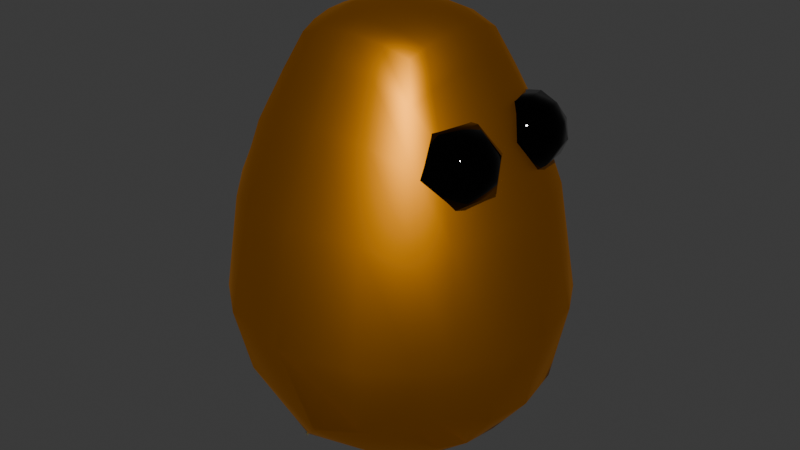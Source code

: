 # Source: potato.blend  (saved by Blender 4.2.66; exported with 4.5.12 LTS)
import bpy
from mathutils import Matrix  # noqa: F401  (used for matrix-valued properties, if any)

bpy.ops.wm.read_factory_settings(use_empty=True)
scene = bpy.context.scene
scene.name = 'Scene'

# ---- collections
col_collection = bpy.data.collections.new('Collection'); scene.collection.children.link(col_collection)

# ---- materials (node trees are filled in below, after node groups)
mat_material_001 = bpy.data.materials.new('Material.001')
mat_material_001.alpha_threshold = 0.0
mat_material_001.roughness = 0.5
mat_material_001.line_color = (0.0, 0.0, 0.0, 1.0)
mat_material_002 = bpy.data.materials.new('Material.002')

# ---- material node trees
mat_material_001.use_nodes = True; mat_material_001.node_tree.nodes.clear()
_N = mat_material_001.node_tree.nodes; _L = mat_material_001.node_tree.links
n0 = _N.new('ShaderNodeOutputMaterial'); n0.name = 'Material Output'; n0.location = (300, 300)
n1 = _N.new('ShaderNodeBsdfPrincipled'); n1.name = 'Principled BSDF'; n1.location = (10, 300)
n1.inputs[0].default_value = (0.8003, 0.2925, 0.0, 1.0)
n1.inputs[1].default_value = 1.0
n1.inputs[3].default_value = 10.25
_L.new(n1.outputs[0], n0.inputs[0])
n0.is_active_output = True
mat_material_002.use_nodes = True; mat_material_002.node_tree.nodes.clear()
_N = mat_material_002.node_tree.nodes; _L = mat_material_002.node_tree.links
n0 = _N.new('ShaderNodeBsdfPrincipled'); n0.name = 'Principled BSDF'; n0.location = (10, 300)
n0.inputs[0].default_value = (0.0, 0.0, 0.0, 1.0)
n0.inputs[1].default_value = 0.7973
n0.inputs[2].default_value = 0.0
n0.inputs[3].default_value = 1.7
n1 = _N.new('ShaderNodeOutputMaterial'); n1.name = 'Material Output'; n1.location = (300, 300)
_L.new(n0.outputs[0], n1.inputs[0])
n1.is_active_output = True

# ---- world
world_world = bpy.data.worlds.new('World'); scene.world = world_world
world_world.use_nodes = True; world_world.node_tree.nodes.clear()
_N = world_world.node_tree.nodes; _L = world_world.node_tree.links
n0 = _N.new('ShaderNodeOutputWorld'); n0.name = 'World Output'; n0.location = (300, 300)
n1 = _N.new('ShaderNodeBackground'); n1.name = 'Background'; n1.location = (10, 300)
n1.inputs[0].default_value = (0.05088, 0.05088, 0.05088, 1.0)
_L.new(n1.outputs[0], n0.inputs[0])
n0.is_active_output = True
world_world.color = (0.05088, 0.05088, 0.05088)
world_world.sun_shadow_jitter_overblur = 0.0

# ---- meshes
me_cube_001 = bpy.data.meshes.new('Cube.001')
me_cube_001.from_pydata([(0.4282, -0.4282, 1.844), (0.6736, -0.6736, -0.6367), (-0.4282, -0.4282, 1.844), (-0.6736, -0.6736, -0.6736), (-0.8391, 0.0, -0.8391), (0.4692, 0.0, 1.933), (-0.4692, 0.0, 1.933), (0.8391, 0.0, -0.8391), (-0.793, -0.793, -0.3728), (-0.8383, -0.8383, 0.05943), (-0.7696, -0.7696, 0.7307), (-0.6443, -0.6443, 1.267), (-0.5243, -0.5243, 1.599), (0.5243, -0.5243, 1.599), (0.6443, -0.6443, 1.267), (0.7696, -0.7696, 0.7307), (0.8383, -0.8383, 0.05943), (0.6747, -0.793, -0.3728), (0.5985, 0.0, 1.751), (0.7868, 0.0, 1.43), (1.036, 0.0, 0.8515), (1.21, 0.0, 0.0724), (1.091, 0.0, -0.513), (-0.5985, 0.0, 1.751), (-0.7868, 0.0, 1.43), (-1.036, 0.0, 0.8515), (-1.21, 0.0, 0.0724), (-1.091, 0.0, -0.513), (0.229, -0.458, 1.908), (0.0, -0.4692, 1.933), (-0.229, -0.458, 1.908), (-0.2228, -0.7875, -0.7875), (-0.09787, -0.8677, -0.833), (0.3938, -0.7875, -0.7875), (0.5389, 0.0, -1.078), (0.0, 0.0, -1.119), (-0.5389, 0.0, -1.078), (-0.2538, 0.0, 2.017), (0.0, 0.0, 2.049), (0.2538, 0.0, 2.017), (0.4944, -0.9888, -0.4648), (0.2011, -1.108, -0.5131), (-0.4743, -0.9888, -0.3893), (0.5381, -1.076, 0.06579), (0.007734, -1.21, 0.07235), (-0.5381, -1.076, 0.06579), (0.4731, -0.9462, 0.8476), (0.0, -1.036, 0.8515), (-0.4731, -0.9462, 0.8476), (0.3716, -0.7433, 1.379), (0.0, -0.7868, 1.43), (-0.3716, -0.7433, 1.379), (0.2887, -0.5773, 1.704), (0.0, -0.5985, 1.751), (-0.2887, -0.5773, 1.704), (-0.815, -0.2717, -0.815), (-0.753, -0.502, -0.753), (0.4641, -0.1547, 1.922), (0.4498, -0.2999, 1.891), (-0.4498, -0.2999, 1.891), (-0.4641, -0.1547, 1.922), (0.753, -0.502, -0.753), (0.815, -0.2717, -0.815), (-0.9255, -0.617, -0.4351), (-1.042, -0.3474, -0.4899), (-0.9971, -0.6647, 0.06526), (-1.145, -0.3817, 0.06851), (-0.8899, -0.5933, 0.8332), (-0.9931, -0.331, 0.8496), (-0.7137, -0.4758, 1.355), (-0.7666, -0.2555, 1.406), (-0.5622, -0.3748, 1.674), (-0.5888, -0.1963, 1.729), (1.042, -0.3474, -0.4899), (0.8071, -0.617, -0.4351), (1.145, -0.3817, 0.06851), (0.9971, -0.6647, 0.06526), (0.9931, -0.331, 0.8496), (0.8899, -0.5933, 0.8332), (0.7666, -0.2555, 1.406), (0.7137, -0.4758, 1.355), (0.5888, -0.1963, 1.729), (0.5622, -0.3748, 1.674), (-0.5152, -0.3435, -1.03), (-0.4585, -0.6113, -0.917), (0.0, -0.3824, -1.119), (-0.2517, -0.6656, -0.9375), (0.5152, -0.3435, -1.03), (0.4585, -0.6113, -0.917), (0.2507, -0.1672, 2.003), (0.242, -0.3226, 1.965), (0.0, -0.1719, 2.034), (0.0, -0.3313, 1.993), (-0.2507, -0.1672, 2.003), (-0.242, -0.3226, 1.965), (0.9789, -0.2571, 1.329), (0.9043, -0.1351, 1.292), (0.7826, -0.07087, 1.239), (1.012, -0.3324, 1.212), (0.9625, -0.2656, 1.091), (0.8497, -0.2216, 1.006), (0.9854, -0.4724, 1.208), (0.9156, -0.508, 1.083), (0.7956, -0.5014, 0.9971), (0.9248, -0.5369, 1.32), (0.8106, -0.6198, 1.276), (0.6743, -0.6305, 1.221), (0.9864, -0.4041, 1.339), (0.8912, -0.4615, 1.436), (0.7524, -0.4892, 1.478), (0.6071, -0.4798, 1.453), (0.9182, -0.3216, 1.44), (0.7992, -0.2469, 1.486), (0.6612, -0.2, 1.462)], [], [(94, 59, 2, 30), (54, 30, 2, 12), (88, 61, 1, 33), (82, 58, 0, 13), (72, 60, 6, 23), (55, 64, 27, 4), (64, 66, 26, 27), (66, 68, 25, 26), (68, 70, 24, 25), (70, 72, 23, 24), (61, 74, 17, 1), (74, 76, 16, 17), (76, 78, 15, 16), (78, 80, 14, 15), (80, 82, 13, 14), (31, 42, 8, 3), (42, 45, 9, 8), (45, 48, 10, 9), (48, 51, 11, 10), (51, 54, 12, 11), (14, 13, 52, 49), (49, 52, 53, 50), (50, 53, 54, 51), (15, 14, 49, 46), (46, 49, 50, 47), (47, 50, 51, 48), (16, 15, 46, 43), (43, 46, 47, 44), (44, 47, 48, 45), (17, 16, 43, 40), (40, 43, 44, 41), (41, 44, 45, 42), (1, 17, 40, 33), (33, 40, 41, 32), (32, 41, 42, 31), (56, 84, 31, 3), (84, 86, 32, 31), (86, 88, 33, 32), (13, 0, 28, 52), (52, 28, 29, 53), (53, 29, 30, 54), (58, 90, 28, 0), (90, 92, 29, 28), (92, 94, 30, 29), (38, 37, 93, 91), (91, 93, 94, 92), (39, 38, 91, 89), (89, 91, 92, 90), (5, 39, 89, 57), (57, 89, 90, 58), (35, 34, 87, 85), (85, 87, 88, 86), (36, 35, 85, 83), (83, 85, 86, 84), (4, 36, 83, 55), (55, 83, 84, 56), (19, 18, 81, 79), (79, 81, 82, 80), (20, 19, 79, 77), (77, 79, 80, 78), (21, 20, 77, 75), (75, 77, 78, 76), (22, 21, 75, 73), (73, 75, 76, 74), (7, 22, 73, 62), (62, 73, 74, 61), (11, 12, 71, 69), (69, 71, 72, 70), (10, 11, 69, 67), (67, 69, 70, 68), (9, 10, 67, 65), (65, 67, 68, 66), (8, 9, 65, 63), (63, 65, 66, 64), (3, 8, 63, 56), (56, 63, 64, 55), (12, 2, 59, 71), (71, 59, 60, 72), (18, 5, 57, 81), (81, 57, 58, 82), (34, 7, 62, 87), (87, 62, 61, 88), (37, 6, 60, 93), (93, 60, 59, 94), (95, 107, 98), (96, 95, 98, 99), (97, 96, 99, 100), (99, 98, 101, 102), (100, 99, 102, 103), (98, 107, 101), (102, 101, 104, 105), (103, 102, 105, 106), (101, 107, 104), (105, 104, 108, 109), (106, 105, 109, 110), (104, 107, 108), (110, 109, 112, 113), (108, 107, 111), (109, 108, 111, 112), (113, 112, 96, 97), (111, 107, 95), (112, 111, 95, 96)])
me_cube_001.polygons.foreach_set('use_smooth', [True] * 102)
me_cube_001.polygons.foreach_set('material_index', [0, 0, 0, 0, 0, 0, 0, 0, 0, 0, 0, 0, 0, 0, 0, 0, 0, 0, 0, 0, 0, 0, 0, 0, 0, 0, 0, 0, 0, 0, 0, 0, 0, 0, 0, 0, 0, 0, 0, 0, 0, 0, 0, 0, 0, 0, 0, 0, 0, 0, 0, 0, 0, 0, 0, 0, 0, 0, 0, 0, 0, 0, 0, 0, 0, 0, 0, 0, 0, 0, 0, 0, 0, 0, 0, 0, 0, 0, 0, 0, 0, 0, 0, 0, 1, 1, 1, 1, 1, 1, 1, 1, 1, 1, 1, 1, 1, 1, 1, 1, 1, 1])
_uv = me_cube_001.uv_layers.new(name='UVMap')
_uv.uv.foreach_set('vector', [0.8125, 0.7083, 0.875, 0.7083, 0.875, 0.75, 0.8125, 0.75, 0.5833, 0.9375, 0.625, 0.9375, 0.625, 1.0, 0.5833, 1.0, 0.3125, 0.7083, 0.375, 0.7083, 0.375, 0.75, 0.3125, 0.75, 0.5833, 0.7083, 0.625, 0.7083, 0.625, 0.75, 0.5833, 0.75, 0.5833, 0.08333, 0.625, 0.08333, 0.625, 0.125, 0.5833, 0.125, 0.375, 0.08333, 0.4167, 0.08333, 0.4167, 0.125, 0.375, 0.125, 0.4167, 0.08333, 0.4583, 0.08333, 0.4583, 0.125, 0.4167, 0.125, 0.4583, 0.08333, 0.5, 0.08333, 0.5, 0.125, 0.4583, 0.125, 0.5, 0.08333, 0.5417, 0.08333, 0.5417, 0.125, 0.5, 0.125, 0.5417, 0.08333, 0.5833, 0.08333, 0.5833, 0.125, 0.5417, 0.125, 0.375, 0.7083, 0.4167, 0.7083, 0.4167, 0.75, 0.375, 0.75, 0.4167, 0.7083, 0.4583, 0.7083, 0.4583, 0.75, 0.4167, 0.75, 0.4583, 0.7083, 0.5, 0.7083, 0.5, 0.75, 0.4583, 0.75, 0.5, 0.7083, 0.5417, 0.7083, 0.5417, 0.75, 0.5, 0.75, 0.5417, 0.7083, 0.5833, 0.7083, 0.5833, 0.75, 0.5417, 0.75, 0.375, 0.9375, 0.4167, 0.9375, 0.4167, 1.0, 0.375, 1.0, 0.4167, 0.9375, 0.4583, 0.9375, 0.4583, 1.0, 0.4167, 1.0, 0.4583, 0.9375, 0.5, 0.9375, 0.5, 1.0, 0.4583, 1.0, 0.5, 0.9375, 0.5417, 0.9375, 0.5417, 1.0, 0.5, 1.0, 0.5417, 0.9375, 0.5833, 0.9375, 0.5833, 1.0, 0.5417, 1.0, 0.5417, 0.75, 0.5833, 0.75, 0.5833, 0.8125, 0.5417, 0.8125, 0.5417, 0.8125, 0.5833, 0.8125, 0.5833, 0.875, 0.5417, 0.875, 0.5417, 0.875, 0.5833, 0.875, 0.5833, 0.9375, 0.5417, 0.9375, 0.5, 0.75, 0.5417, 0.75, 0.5417, 0.8125, 0.5, 0.8125, 0.5, 0.8125, 0.5417, 0.8125, 0.5417, 0.875, 0.5, 0.875, 0.5, 0.875, 0.5417, 0.875, 0.5417, 0.9375, 0.5, 0.9375, 0.4583, 0.75, 0.5, 0.75, 0.5, 0.8125, 0.4583, 0.8125, 0.4583, 0.8125, 0.5, 0.8125, 0.5, 0.875, 0.4583, 0.875, 0.4583, 0.875, 0.5, 0.875, 0.5, 0.9375, 0.4583, 0.9375, 0.4167, 0.75, 0.4583, 0.75, 0.4583, 0.8125, 0.4167, 0.8125, 0.4167, 0.8125, 0.4583, 0.8125, 0.4583, 0.875, 0.4167, 0.875, 0.4167, 0.875, 0.4583, 0.875, 0.4583, 0.9375, 0.4167, 0.9375, 0.375, 0.75, 0.4167, 0.75, 0.4167, 0.8125, 0.375, 0.8125, 0.375, 0.8125, 0.4167, 0.8125, 0.4167, 0.875, 0.375, 0.875, 0.375, 0.875, 0.4167, 0.875, 0.4167, 0.9375, 0.375, 0.9375, 0.125, 0.7083, 0.1875, 0.7083, 0.1875, 0.75, 0.125, 0.75, 0.1875, 0.7083, 0.25, 0.7083, 0.25, 0.75, 0.1875, 0.75, 0.25, 0.7083, 0.3125, 0.7083, 0.3125, 0.75, 0.25, 0.75, 0.5833, 0.75, 0.625, 0.75, 0.625, 0.8125, 0.5833, 0.8125, 0.5833, 0.8125, 0.625, 0.8125, 0.625, 0.875, 0.5833, 0.875, 0.5833, 0.875, 0.625, 0.875, 0.625, 0.9375, 0.5833, 0.9375, 0.625, 0.7083, 0.6875, 0.7083, 0.6875, 0.75, 0.625, 0.75, 0.6875, 0.7083, 0.75, 0.7083, 0.75, 0.75, 0.6875, 0.75, 0.75, 0.7083, 0.8125, 0.7083, 0.8125, 0.75, 0.75, 0.75, 0.75, 0.625, 0.8125, 0.625, 0.8125, 0.6667, 0.75, 0.6667, 0.75, 0.6667, 0.8125, 0.6667, 0.8125, 0.7083, 0.75, 0.7083, 0.6875, 0.625, 0.75, 0.625, 0.75, 0.6667, 0.6875, 0.6667, 0.6875, 0.6667, 0.75, 0.6667, 0.75, 0.7083, 0.6875, 0.7083, 0.625, 0.625, 0.6875, 0.625, 0.6875, 0.6667, 0.625, 0.6667, 0.625, 0.6667, 0.6875, 0.6667, 0.6875, 0.7083, 0.625, 0.7083, 0.25, 0.625, 0.3125, 0.625, 0.3125, 0.6667, 0.25, 0.6667, 0.25, 0.6667, 0.3125, 0.6667, 0.3125, 0.7083, 0.25, 0.7083, 0.1875, 0.625, 0.25, 0.625, 0.25, 0.6667, 0.1875, 0.6667, 0.1875, 0.6667, 0.25, 0.6667, 0.25, 0.7083, 0.1875, 0.7083, 0.125, 0.625, 0.1875, 0.625, 0.1875, 0.6667, 0.125, 0.6667, 0.125, 0.6667, 0.1875, 0.6667, 0.1875, 0.7083, 0.125, 0.7083, 0.5417, 0.625, 0.5833, 0.625, 0.5833, 0.6667, 0.5417, 0.6667, 0.5417, 0.6667, 0.5833, 0.6667, 0.5833, 0.7083, 0.5417, 0.7083, 0.5, 0.625, 0.5417, 0.625, 0.5417, 0.6667, 0.5, 0.6667, 0.5, 0.6667, 0.5417, 0.6667, 0.5417, 0.7083, 0.5, 0.7083, 0.4583, 0.625, 0.5, 0.625, 0.5, 0.6667, 0.4583, 0.6667, 0.4583, 0.6667, 0.5, 0.6667, 0.5, 0.7083, 0.4583, 0.7083, 0.4167, 0.625, 0.4583, 0.625, 0.4583, 0.6667, 0.4167, 0.6667, 0.4167, 0.6667, 0.4583, 0.6667, 0.4583, 0.7083, 0.4167, 0.7083, 0.375, 0.625, 0.4167, 0.625, 0.4167, 0.6667, 0.375, 0.6667, 0.375, 0.6667, 0.4167, 0.6667, 0.4167, 0.7083, 0.375, 0.7083, 0.5417, 0.0, 0.5833, 0.0, 0.5833, 0.04167, 0.5417, 0.04167, 0.5417, 0.04167, 0.5833, 0.04167, 0.5833, 0.08333, 0.5417, 0.08333, 0.5, 0.0, 0.5417, 0.0, 0.5417, 0.04167, 0.5, 0.04167, 0.5, 0.04167, 0.5417, 0.04167, 0.5417, 0.08333, 0.5, 0.08333, 0.4583, 0.0, 0.5, 0.0, 0.5, 0.04167, 0.4583, 0.04167, 0.4583, 0.04167, 0.5, 0.04167, 0.5, 0.08333, 0.4583, 0.08333, 0.4167, 0.0, 0.4583, 0.0, 0.4583, 0.04167, 0.4167, 0.04167, 0.4167, 0.04167, 0.4583, 0.04167, 0.4583, 0.08333, 0.4167, 0.08333, 0.375, 0.0, 0.4167, 0.0, 0.4167, 0.04167, 0.375, 0.04167, 0.375, 0.04167, 0.4167, 0.04167, 0.4167, 0.08333, 0.375, 0.08333, 0.5833, 0.0, 0.625, 0.0, 0.625, 0.04167, 0.5833, 0.04167, 0.5833, 0.04167, 0.625, 0.04167, 0.625, 0.08333, 0.5833, 0.08333, 0.5833, 0.625, 0.625, 0.625, 0.625, 0.6667, 0.5833, 0.6667, 0.5833, 0.6667, 0.625, 0.6667, 0.625, 0.7083, 0.5833, 0.7083, 0.3125, 0.625, 0.375, 0.625, 0.375, 0.6667, 0.3125, 0.6667, 0.3125, 0.6667, 0.375, 0.6667, 0.375, 0.7083, 0.3125, 0.7083, 0.8125, 0.625, 0.875, 0.625, 0.875, 0.6667, 0.8125, 0.6667, 0.8125, 0.6667, 0.875, 0.6667, 0.875, 0.7083, 0.8125, 0.7083, 0.6667, 0.8333, 0.5833, 1.0, 0.5, 0.8333, 0.6667, 0.6667, 0.6667, 0.8333, 0.5, 0.8333, 0.5, 0.6667, 0.6667, 0.5, 0.6667, 0.6667, 0.5, 0.6667, 0.5, 0.5, 0.5, 0.6667, 0.5, 0.8333, 0.3333, 0.8333, 0.3333, 0.6667, 0.5, 0.5, 0.5, 0.6667, 0.3333, 0.6667, 0.3333, 0.5, 0.5, 0.8333, 0.4167, 1.0, 0.3333, 0.8333, 0.3333, 0.6667, 0.3333, 0.8333, 0.1667, 0.8333, 0.1667, 0.6667, 0.3333, 0.5, 0.3333, 0.6667, 0.1667, 0.6667, 0.1667, 0.5, 0.3333, 0.8333, 0.25, 1.0, 0.1667, 0.8333, 0.1667, 0.6667, 0.1667, 0.8333, 0.0, 0.8333, 0.0, 0.6667, 0.1667, 0.5, 0.1667, 0.6667, 0.0, 0.6667, 0.0, 0.5, 0.1667, 0.8333, 0.08333, 1.0, 0.0, 0.8333, 1.0, 0.5, 1.0, 0.6667, 0.8333, 0.6667, 0.8333, 0.5, 1.0, 0.8333, 0.9167, 1.0, 0.8333, 0.8333, 1.0, 0.6667, 1.0, 0.8333, 0.8333, 0.8333, 0.8333, 0.6667, 0.8333, 0.5, 0.8333, 0.6667, 0.6667, 0.6667, 0.6667, 0.5, 0.8333, 0.8333, 0.75, 1.0, 0.6667, 0.8333, 0.8333, 0.6667, 0.8333, 0.8333, 0.6667, 0.8333, 0.6667, 0.6667])
me_cube_001.materials.append(mat_material_001)
me_cube_001.materials.append(mat_material_002)
me_cube_001.use_mirror_vertex_groups = False
me_cube_001.update()
arm_armature_001 = bpy.data.armatures.new('Armature.001')  # bones are not reproduced

# ---- objects
ob_cube = bpy.data.objects.new('Cube', me_cube_001)
ob_armature = bpy.data.objects.new('Armature', arm_armature_001)

# ---- transforms, parenting, visibility, modifiers, constraints
ob_cube.parent = ob_armature
ob_cube.location = (0.0, 0.0, 1.0)
ob_cube.lock_rotations_4d = False
ob_cube.empty_display_type = 'ARROWS'
ob_cube.lineart.crease_threshold = 0.0
_vg = ob_cube.vertex_groups.new(name='Bone')
for _i, _w in zip([1, 3, 4, 7, 8, 9, 16, 17, 21, 22, 26, 27, 31, 32, 33, 34, 35, 36, 40, 41, 42, 43, 44, 45, 55, 56, 61, 62, 63, 64, 65, 66, 73, 74, 75, 76, 83, 84, 85, 86, 87, 88], [0.1097, 0.1115, 0.2436, 0.225, 0.06081, 0.01064, 0.009697, 0.06043, 0.03407, 0.107, 0.03367, 0.1094, 0.1436, 0.1484, 0.1383, 0.5443, 0.9677, 0.532, 0.06638, 0.07065, 0.06186, 0.006133, 0.004919, 0.006489, 0.1811, 0.1425, 0.1412, 0.175, 0.07209, 0.08846, 0.01406, 0.02156, 0.08637, 0.07322, 0.02113, 0.01359, 0.3054, 0.2072, 0.7192, 0.2567, 0.3147, 0.2197]): _vg.add([_i], _w, 'REPLACE')
_vg = ob_cube.vertex_groups.new(name='Bone.001')
for _i, _w in zip([1, 3, 4, 7, 8, 9, 10, 15, 16, 17, 20, 21, 22, 25, 26, 27, 31, 32, 33, 34, 36, 40, 41, 42, 43, 44, 45, 46, 47, 48, 55, 56, 61, 62, 63, 64, 65, 66, 67, 68, 73, 74, 75, 76, 77, 78, 83, 84, 85, 86, 87, 88], [0.478, 0.4625, 0.4389, 0.5031, 0.2317, 0.1087, 0.02967, 0.05038, 0.1383, 0.3015, 0.05077, 0.1618, 0.3995, 0.0212, 0.1103, 0.2509, 0.5594, 0.5633, 0.566, 0.3306, 0.3216, 0.3975, 0.3265, 0.2452, 0.1411, 0.1219, 0.1096, 0.0275, 0.01896, 0.01495, 0.496, 0.4979, 0.526, 0.5373, 0.2457, 0.2497, 0.1063, 0.1053, 0.01578, 0.01518, 0.3184, 0.3091, 0.1407, 0.136, 0.03859, 0.03562, 0.5296, 0.5637, 0.2096, 0.5448, 0.536, 0.5669]): _vg.add([_i], _w, 'REPLACE')
_vg = ob_cube.vertex_groups.new(name='Bone.002')
for _i, _w in zip([1, 3, 4, 7, 8, 9, 10, 11, 12, 13, 14, 15, 16, 17, 19, 20, 21, 22, 23, 24, 25, 26, 27, 31, 32, 33, 34, 36, 40, 41, 42, 43, 44, 45, 46, 47, 48, 49, 50, 51, 55, 56, 61, 62, 63, 64, 65, 66, 67, 68, 69, 70, 71, 72, 73, 74, 75, 76, 77, 78, 79, 80, 82, 83, 84, 85, 86, 87, 88], [0.3381, 0.3529, 0.2612, 0.2146, 0.584, 0.6172, 0.2228, 0.08312, 0.02484, 0.02383, 0.08071, 0.2141, 0.5895, 0.5228, 0.05987, 0.1851, 0.5295, 0.3787, 0.002658, 0.06195, 0.1929, 0.5756, 0.5221, 0.2469, 0.24, 0.2435, 0.1003, 0.1208, 0.4338, 0.5064, 0.5749, 0.5935, 0.6125, 0.6242, 0.1703, 0.17, 0.1759, 0.05758, 0.04867, 0.05996, 0.2672, 0.2981, 0.2735, 0.2328, 0.5677, 0.5519, 0.6164, 0.6085, 0.1844, 0.1814, 0.06638, 0.06007, 0.008527, 0.0005957, 0.4867, 0.5129, 0.5756, 0.5874, 0.1737, 0.1765, 0.05867, 0.06549, 0.008575, 0.1366, 0.1901, 0.05875, 0.165, 0.1216, 0.1753]): _vg.add([_i], _w, 'REPLACE')
_vg = ob_cube.vertex_groups.new(name='Bone.003')
for _i, _w in zip([9, 10, 11, 14, 15, 16, 20, 25, 43, 45, 46, 47, 48, 51, 65, 66, 67, 68, 69, 75, 76, 77, 78, 80], [0.03662, 0.1698, 0.03451, 0.03488, 0.1642, 0.03519, 0.02662, 0.03094, 0.009836, 0.01551, 0.0768, 0.03937, 0.07272, 0.0006649, 0.02057, 0.002793, 0.1024, 0.05786, 0.002386, 0.004385, 0.02522, 0.05302, 0.09346, 0.008898]): _vg.add([_i], _w, 'REPLACE')
_vg = ob_cube.vertex_groups.new(name='Bone.004')
for _i, _w in zip([0, 1, 2, 3, 4, 5, 6, 7, 8, 9, 10, 11, 12, 13, 14, 15, 16, 17, 18, 19, 20, 21, 22, 23, 24, 25, 26, 27, 28, 29, 30, 31, 32, 33, 40, 41, 42, 43, 44, 45, 46, 47, 48, 49, 50, 51, 52, 53, 54, 55, 56, 57, 58, 59, 60, 61, 62, 63, 64, 65, 66, 67, 68, 69, 70, 71, 72, 73, 74, 75, 76, 77, 78, 79, 80, 81, 82, 90, 94, 95, 96, 97, 98, 99, 100, 101, 102, 103, 104, 105, 106, 107, 108, 109, 110, 111, 112, 113], [0.06661, 0.03767, 0.06673, 0.03572, 0.01705, 0.03534, 0.03774, 0.01907, 0.07164, 0.1371, 0.3809, 0.3369, 0.1387, 0.1373, 0.3272, 0.3855, 0.1369, 0.06758, 0.07891, 0.1766, 0.4687, 0.163, 0.06945, 0.08134, 0.1837, 0.4655, 0.1647, 0.07041, 0.03499, 0.02138, 0.04034, 0.009842, 0.008099, 0.01254, 0.0612, 0.05903, 0.06996, 0.1426, 0.1491, 0.1415, 0.484, 0.5219, 0.4918, 0.2252, 0.1728, 0.2094, 0.0871, 0.0686, 0.08894, 0.01597, 0.02236, 0.03769, 0.05228, 0.05075, 0.03576, 0.02044, 0.01564, 0.06705, 0.06531, 0.142, 0.1501, 0.4503, 0.4839, 0.2565, 0.2005, 0.1033, 0.08219, 0.065, 0.06161, 0.1495, 0.1414, 0.4889, 0.4616, 0.1861, 0.2329, 0.08206, 0.1024, 0.0102, 0.01176, 0.2963, 0.2938, 0.2892, 0.2911, 0.2848, 0.2773, 0.2913, 0.2851, 0.2779, 0.2965, 0.2942, 0.2897, 0.2973, 0.3044, 0.3132, 0.3255, 0.3042, 0.3126, 0.3241]): _vg.add([_i], _w, 'REPLACE')
_vg = ob_cube.vertex_groups.new(name='Bone.005')
for _i, _w in zip([0, 2, 5, 6, 9, 10, 11, 12, 13, 14, 15, 16, 18, 19, 20, 21, 23, 24, 25, 26, 28, 29, 30, 37, 38, 39, 43, 44, 45, 46, 47, 48, 49, 50, 51, 52, 53, 54, 57, 58, 59, 60, 65, 66, 67, 68, 69, 70, 71, 72, 75, 76, 77, 78, 79, 80, 81, 82, 89, 90, 91, 92, 93, 94, 95, 96, 97, 98, 99, 100, 101, 102, 103, 104, 105, 106, 107, 108, 109, 110, 111, 112, 113], [0.2125, 0.2072, 0.13, 0.1355, 0.03459, 0.1178, 0.3536, 0.4074, 0.3904, 0.3656, 0.1194, 0.03521, 0.2315, 0.4548, 0.1604, 0.05367, 0.2424, 0.4437, 0.1619, 0.05495, 0.1372, 0.1105, 0.1357, 0.06007, 0.003447, 0.05962, 0.03703, 0.03749, 0.03534, 0.1486, 0.147, 0.1471, 0.4501, 0.4912, 0.4669, 0.2678, 0.209, 0.2465, 0.1372, 0.1676, 0.1751, 0.1391, 0.04023, 0.04702, 0.1476, 0.1533, 0.4327, 0.4626, 0.3799, 0.2765, 0.04571, 0.03903, 0.1537, 0.1469, 0.4781, 0.4496, 0.2587, 0.3769, 0.06631, 0.09633, 0.02092, 0.06817, 0.06714, 0.09711, 0.5161, 0.5182, 0.5244, 0.5166, 0.5133, 0.5056, 0.5213, 0.5274, 0.5365, 0.5203, 0.5259, 0.5345, 0.5167, 0.5137, 0.5087, 0.5006, 0.5124, 0.5068, 0.4989]): _vg.add([_i], _w, 'REPLACE')
_vg = ob_cube.vertex_groups.new(name='Bone.006')
for _i, _w in zip([0, 2, 5, 6, 10, 11, 12, 13, 14, 15, 18, 19, 20, 21, 23, 24, 25, 26, 28, 29, 30, 37, 38, 39, 46, 47, 48, 49, 50, 51, 52, 53, 54, 57, 58, 59, 60, 66, 67, 68, 69, 70, 71, 72, 77, 78, 79, 80, 81, 82, 89, 90, 91, 92, 93, 94, 95, 96, 97, 98, 99, 100, 101, 102, 103, 104, 105, 106, 107, 108, 109, 110, 111, 112, 113], [0.6892, 0.6956, 0.8055, 0.7993, 0.05758, 0.1646, 0.3918, 0.4082, 0.1605, 0.05504, 0.6481, 0.2708, 0.08397, 0.004274, 0.636, 0.2791, 0.09131, 0.009536, 0.8008, 0.8373, 0.7984, 0.9116, 0.9606, 0.9116, 0.07313, 0.07377, 0.07145, 0.2294, 0.2573, 0.2241, 0.6061, 0.6909, 0.6236, 0.797, 0.7545, 0.7506, 0.7975, 0.0008163, 0.07249, 0.08022, 0.2025, 0.2438, 0.4703, 0.6021, 0.07554, 0.0687, 0.2375, 0.2028, 0.6173, 0.4707, 0.9024, 0.8593, 0.9479, 0.8999, 0.9017, 0.8577, 0.1877, 0.188, 0.1864, 0.1923, 0.2019, 0.2171, 0.1874, 0.1875, 0.1857, 0.1832, 0.1799, 0.1758, 0.186, 0.1819, 0.1781, 0.1739, 0.1835, 0.1806, 0.177]): _vg.add([_i], _w, 'REPLACE')
_m = ob_cube.modifiers.new('Mirror', 'MIRROR')
_m.use_axis = (False, True, False)
_m = ob_cube.modifiers.new('Armature', 'ARMATURE')
_m = ob_cube.modifiers.new('Armature.001', 'ARMATURE')
_m.object = ob_armature
ob_armature.location = (0.0, 0.0, 0.0)
ob_armature.show_in_front = True

# ---- collection membership
col_collection.objects.link(ob_cube)
col_collection.objects.link(ob_armature)

# ---- scene / render settings (as saved in the file)
scene.frame_start = 1; scene.frame_end = 250; scene.frame_set(1)
scene.render.engine = 'BLENDER_EEVEE_NEXT'
bpy.context.view_layer.update()

# ---- added for rendering (the .blend has no active camera and no usable light): camera, sun
cam_auto = bpy.data.cameras.new('AutoCamera')
cam_auto.lens = 50.0
cam_auto.sensor_width = 36.0
cam_auto.clip_end = 1000.0
ob_auto_camera = bpy.data.objects.new('AutoCamera', cam_auto)
scene.collection.objects.link(ob_auto_camera)
ob_auto_camera.location = (4.31549, -5.17859, 4.91724)
ob_auto_camera.rotation_euler = (1.09748, -7.21219e-08, 0.694738)
scene.camera = ob_auto_camera
light_auto_sun = bpy.data.lights.new('AutoSun', 'SUN')
light_auto_sun.energy = 3.0
light_auto_sun.angle = 0.0523599
ob_auto_sun = bpy.data.objects.new('AutoSun', light_auto_sun)
scene.collection.objects.link(ob_auto_sun)
ob_auto_sun.rotation_euler = (0.872665, 0.174533, 0.523599)
bpy.context.view_layer.update()
